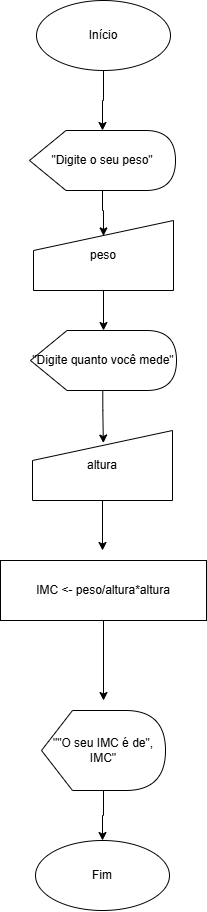

The diagram above was exported from draw.io. Its source (the exported page's mxGraphModel, read from the mxfile embedded in the PNG):
<mxGraphModel dx="645" dy="376" grid="1" gridSize="10" guides="1" tooltips="1" connect="1" arrows="1" fold="1" page="1" pageScale="1" pageWidth="827" pageHeight="1169" background="none" math="0" shadow="0">
  <root>
    <mxCell id="0" />
    <mxCell id="1" parent="0" />
    <mxCell id="SVEC0cEQWNpXCG-jv7lw-3" edge="1" parent="1" source="SVEC0cEQWNpXCG-jv7lw-1" style="edgeStyle=orthogonalEdgeStyle;rounded=0;orthogonalLoop=1;jettySize=auto;html=1;" target="SVEC0cEQWNpXCG-jv7lw-2" value="">
      <mxGeometry relative="1" as="geometry" />
    </mxCell>
    <mxCell id="SVEC0cEQWNpXCG-jv7lw-1" parent="1" style="ellipse;whiteSpace=wrap;html=1;" value="Início" vertex="1">
      <mxGeometry height="70" width="134" x="347" y="30" as="geometry" />
    </mxCell>
    <mxCell id="SVEC0cEQWNpXCG-jv7lw-5" edge="1" parent="1" source="SVEC0cEQWNpXCG-jv7lw-2" style="edgeStyle=orthogonalEdgeStyle;rounded=0;orthogonalLoop=1;jettySize=auto;html=1;entryX=0.5;entryY=0.22;entryDx=0;entryDy=0;entryPerimeter=0;" target="SVEC0cEQWNpXCG-jv7lw-4" value="">
      <mxGeometry relative="1" as="geometry" />
    </mxCell>
    <mxCell id="SVEC0cEQWNpXCG-jv7lw-2" parent="1" style="shape=display;whiteSpace=wrap;html=1;" value="&quot;Digite o seu peso&quot;" vertex="1">
      <mxGeometry height="60" width="146" x="340" y="160" as="geometry" />
    </mxCell>
    <mxCell id="SVEC0cEQWNpXCG-jv7lw-7" edge="1" parent="1" source="SVEC0cEQWNpXCG-jv7lw-4" style="edgeStyle=orthogonalEdgeStyle;rounded=0;orthogonalLoop=1;jettySize=auto;html=1;" value="">
      <mxGeometry relative="1" as="geometry">
        <mxPoint x="414" y="360" as="targetPoint" />
      </mxGeometry>
    </mxCell>
    <mxCell id="SVEC0cEQWNpXCG-jv7lw-4" parent="1" style="shape=manualInput;whiteSpace=wrap;html=1;" value="peso" vertex="1">
      <mxGeometry height="70" width="140" x="344" y="250" as="geometry" />
    </mxCell>
    <mxCell id="SVEC0cEQWNpXCG-jv7lw-9" edge="1" parent="1" source="84BfMPI3yv1--kj7pZaZ-1" style="edgeStyle=orthogonalEdgeStyle;rounded=0;orthogonalLoop=1;jettySize=auto;html=1;entryX=0.506;entryY=0.179;entryDx=0;entryDy=0;entryPerimeter=0;exitX=0.495;exitY=0.988;exitDx=0;exitDy=0;exitPerimeter=0;" target="SVEC0cEQWNpXCG-jv7lw-8" value="">
      <mxGeometry relative="1" as="geometry">
        <mxPoint x="414.03999999999996" y="430" as="sourcePoint" />
      </mxGeometry>
    </mxCell>
    <mxCell id="84BfMPI3yv1--kj7pZaZ-3" edge="1" parent="1" source="SVEC0cEQWNpXCG-jv7lw-8" style="edgeStyle=orthogonalEdgeStyle;rounded=0;orthogonalLoop=1;jettySize=auto;html=1;" value="">
      <mxGeometry relative="1" as="geometry">
        <mxPoint x="413" y="580.0000000000001" as="targetPoint" />
      </mxGeometry>
    </mxCell>
    <mxCell id="SVEC0cEQWNpXCG-jv7lw-8" parent="1" style="shape=manualInput;whiteSpace=wrap;html=1;" value="altura" vertex="1">
      <mxGeometry height="70" width="140" x="343" y="460" as="geometry" />
    </mxCell>
    <mxCell id="SVEC0cEQWNpXCG-jv7lw-15" parent="1" style="ellipse;whiteSpace=wrap;html=1;" value="Fim" vertex="1">
      <mxGeometry height="70" width="134" x="346" y="870" as="geometry" />
    </mxCell>
    <mxCell id="84BfMPI3yv1--kj7pZaZ-1" parent="1" style="shape=display;whiteSpace=wrap;html=1;" value="&quot;Digite quanto você mede&quot;" vertex="1">
      <mxGeometry height="60" width="146" x="341" y="360" as="geometry" />
    </mxCell>
    <mxCell id="84BfMPI3yv1--kj7pZaZ-9" edge="1" parent="1" source="84BfMPI3yv1--kj7pZaZ-6" style="edgeStyle=orthogonalEdgeStyle;rounded=0;orthogonalLoop=1;jettySize=auto;html=1;" value="">
      <mxGeometry relative="1" as="geometry">
        <mxPoint x="414" y="730" as="targetPoint" />
      </mxGeometry>
    </mxCell>
    <mxCell id="84BfMPI3yv1--kj7pZaZ-6" parent="1" style="whiteSpace=wrap;html=1;" value="IMC &amp;lt;- peso/altura*altura" vertex="1">
      <mxGeometry height="60" width="206" x="311" y="590" as="geometry" />
    </mxCell>
    <mxCell id="kr8fLl5Z05RaRvkyTDOt-4" edge="1" parent="1" source="98wO42rU4Uak3QWhfcO7-2" style="edgeStyle=orthogonalEdgeStyle;rounded=0;orthogonalLoop=1;jettySize=auto;html=1;" target="SVEC0cEQWNpXCG-jv7lw-15" value="">
      <mxGeometry relative="1" as="geometry" />
    </mxCell>
    <mxCell id="98wO42rU4Uak3QWhfcO7-2" parent="1" style="shape=display;whiteSpace=wrap;html=1;" value="&quot;&quot;O seu IMC é de&quot;, IMC&quot;" vertex="1">
      <mxGeometry height="80" width="124" x="352" y="740" as="geometry" />
    </mxCell>
  </root>
</mxGraphModel>